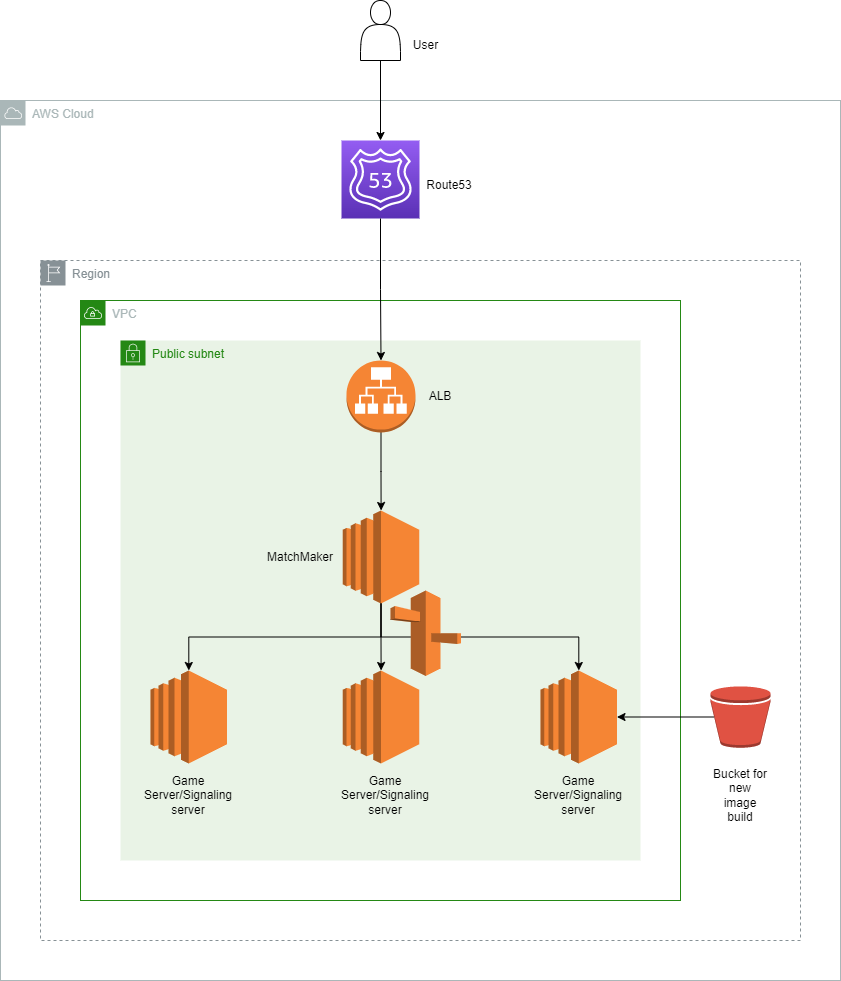

The diagram above was exported from draw.io. Its source (the exported page's mxGraphModel, read from the mxfile embedded in the PNG):
<mxGraphModel dx="2314" dy="2219" grid="1" gridSize="10" guides="1" tooltips="1" connect="1" arrows="1" fold="1" page="1" pageScale="1" pageWidth="850" pageHeight="1100" math="0" shadow="0">
  <root>
    <mxCell id="0" />
    <mxCell id="1" parent="0" />
    <mxCell id="bMMvD_hmoXalDgYOfoUa-2" value="AWS Cloud" style="sketch=0;outlineConnect=0;gradientColor=none;html=1;whiteSpace=wrap;fontSize=12;fontStyle=0;shape=mxgraph.aws4.group;grIcon=mxgraph.aws4.group_aws_cloud;strokeColor=#AAB7B8;fillColor=none;verticalAlign=top;align=left;spacingLeft=30;fontColor=#AAB7B8;dashed=0;" parent="1" vertex="1">
      <mxGeometry y="40" width="840" height="880" as="geometry" />
    </mxCell>
    <mxCell id="bMMvD_hmoXalDgYOfoUa-1" value="Region" style="sketch=0;outlineConnect=0;gradientColor=none;html=1;whiteSpace=wrap;fontSize=12;fontStyle=0;shape=mxgraph.aws4.group;grIcon=mxgraph.aws4.group_region;strokeColor=#879196;fillColor=none;verticalAlign=top;align=left;spacingLeft=30;fontColor=#879196;dashed=1;" parent="1" vertex="1">
      <mxGeometry x="40" y="200" width="760" height="680" as="geometry" />
    </mxCell>
    <mxCell id="zeBPPbJxlQH1pj3QRAao-3" style="edgeStyle=orthogonalEdgeStyle;rounded=0;orthogonalLoop=1;jettySize=auto;html=1;exitX=0.5;exitY=1;exitDx=0;exitDy=0;" edge="1" parent="1" source="bMMvD_hmoXalDgYOfoUa-4" target="zeBPPbJxlQH1pj3QRAao-2">
      <mxGeometry relative="1" as="geometry" />
    </mxCell>
    <mxCell id="bMMvD_hmoXalDgYOfoUa-4" value="" style="shape=actor;whiteSpace=wrap;html=1;" parent="1" vertex="1">
      <mxGeometry x="360" y="-60" width="40" height="60" as="geometry" />
    </mxCell>
    <mxCell id="bMMvD_hmoXalDgYOfoUa-6" value="VPC" style="points=[[0,0],[0.25,0],[0.5,0],[0.75,0],[1,0],[1,0.25],[1,0.5],[1,0.75],[1,1],[0.75,1],[0.5,1],[0.25,1],[0,1],[0,0.75],[0,0.5],[0,0.25]];outlineConnect=0;gradientColor=none;html=1;whiteSpace=wrap;fontSize=12;fontStyle=0;container=1;pointerEvents=0;collapsible=0;recursiveResize=0;shape=mxgraph.aws4.group;grIcon=mxgraph.aws4.group_vpc;strokeColor=#248814;fillColor=none;verticalAlign=top;align=left;spacingLeft=30;fontColor=#AAB7B8;dashed=0;" parent="1" vertex="1">
      <mxGeometry x="80" y="240" width="600" height="600" as="geometry" />
    </mxCell>
    <mxCell id="bMMvD_hmoXalDgYOfoUa-8" value="Public subnet" style="points=[[0,0],[0.25,0],[0.5,0],[0.75,0],[1,0],[1,0.25],[1,0.5],[1,0.75],[1,1],[0.75,1],[0.5,1],[0.25,1],[0,1],[0,0.75],[0,0.5],[0,0.25]];outlineConnect=0;gradientColor=none;html=1;whiteSpace=wrap;fontSize=12;fontStyle=0;container=1;pointerEvents=0;collapsible=0;recursiveResize=0;shape=mxgraph.aws4.group;grIcon=mxgraph.aws4.group_security_group;grStroke=0;strokeColor=#248814;fillColor=#E9F3E6;verticalAlign=top;align=left;spacingLeft=30;fontColor=#248814;dashed=0;" parent="bMMvD_hmoXalDgYOfoUa-6" vertex="1">
      <mxGeometry x="40" y="40" width="520" height="520" as="geometry" />
    </mxCell>
    <mxCell id="bMMvD_hmoXalDgYOfoUa-17" style="edgeStyle=orthogonalEdgeStyle;rounded=0;orthogonalLoop=1;jettySize=auto;html=1;exitX=0.5;exitY=1;exitDx=0;exitDy=0;exitPerimeter=0;" parent="bMMvD_hmoXalDgYOfoUa-8" source="bMMvD_hmoXalDgYOfoUa-9" target="bMMvD_hmoXalDgYOfoUa-14" edge="1">
      <mxGeometry relative="1" as="geometry" />
    </mxCell>
    <mxCell id="bMMvD_hmoXalDgYOfoUa-19" style="edgeStyle=orthogonalEdgeStyle;rounded=0;orthogonalLoop=1;jettySize=auto;html=1;exitX=0.5;exitY=1;exitDx=0;exitDy=0;exitPerimeter=0;" parent="bMMvD_hmoXalDgYOfoUa-8" source="bMMvD_hmoXalDgYOfoUa-9" target="bMMvD_hmoXalDgYOfoUa-15" edge="1">
      <mxGeometry relative="1" as="geometry" />
    </mxCell>
    <mxCell id="bMMvD_hmoXalDgYOfoUa-20" style="edgeStyle=orthogonalEdgeStyle;rounded=0;orthogonalLoop=1;jettySize=auto;html=1;exitX=0.5;exitY=1;exitDx=0;exitDy=0;exitPerimeter=0;" parent="bMMvD_hmoXalDgYOfoUa-8" source="bMMvD_hmoXalDgYOfoUa-9" target="bMMvD_hmoXalDgYOfoUa-16" edge="1">
      <mxGeometry relative="1" as="geometry" />
    </mxCell>
    <mxCell id="bMMvD_hmoXalDgYOfoUa-9" value="" style="outlineConnect=0;dashed=0;verticalLabelPosition=bottom;verticalAlign=top;align=center;html=1;shape=mxgraph.aws3.ec2;fillColor=#F58534;gradientColor=none;" parent="bMMvD_hmoXalDgYOfoUa-8" vertex="1">
      <mxGeometry x="222.25" y="170" width="76.5" height="93" as="geometry" />
    </mxCell>
    <mxCell id="bMMvD_hmoXalDgYOfoUa-12" style="edgeStyle=orthogonalEdgeStyle;rounded=0;orthogonalLoop=1;jettySize=auto;html=1;exitX=0.5;exitY=1;exitDx=0;exitDy=0;exitPerimeter=0;" parent="bMMvD_hmoXalDgYOfoUa-8" source="bMMvD_hmoXalDgYOfoUa-10" target="bMMvD_hmoXalDgYOfoUa-9" edge="1">
      <mxGeometry relative="1" as="geometry" />
    </mxCell>
    <mxCell id="bMMvD_hmoXalDgYOfoUa-10" value="" style="outlineConnect=0;dashed=0;verticalLabelPosition=bottom;verticalAlign=top;align=center;html=1;shape=mxgraph.aws3.application_load_balancer;fillColor=#F58534;gradientColor=none;" parent="bMMvD_hmoXalDgYOfoUa-8" vertex="1">
      <mxGeometry x="226" y="20" width="69" height="72" as="geometry" />
    </mxCell>
    <mxCell id="bMMvD_hmoXalDgYOfoUa-14" value="" style="outlineConnect=0;dashed=0;verticalLabelPosition=bottom;verticalAlign=top;align=center;html=1;shape=mxgraph.aws3.ec2;fillColor=#F58534;gradientColor=none;" parent="bMMvD_hmoXalDgYOfoUa-8" vertex="1">
      <mxGeometry x="30" y="330" width="76.5" height="93" as="geometry" />
    </mxCell>
    <mxCell id="bMMvD_hmoXalDgYOfoUa-15" value="" style="outlineConnect=0;dashed=0;verticalLabelPosition=bottom;verticalAlign=top;align=center;html=1;shape=mxgraph.aws3.ec2;fillColor=#F58534;gradientColor=none;" parent="bMMvD_hmoXalDgYOfoUa-8" vertex="1">
      <mxGeometry x="222.25" y="330" width="76.5" height="93" as="geometry" />
    </mxCell>
    <mxCell id="bMMvD_hmoXalDgYOfoUa-16" value="" style="outlineConnect=0;dashed=0;verticalLabelPosition=bottom;verticalAlign=top;align=center;html=1;shape=mxgraph.aws3.ec2;fillColor=#F58534;gradientColor=none;" parent="bMMvD_hmoXalDgYOfoUa-8" vertex="1">
      <mxGeometry x="420" y="330" width="76.5" height="93" as="geometry" />
    </mxCell>
    <mxCell id="bMMvD_hmoXalDgYOfoUa-23" value="MatchMaker" style="text;html=1;strokeColor=none;fillColor=none;align=center;verticalAlign=middle;whiteSpace=wrap;rounded=0;" parent="bMMvD_hmoXalDgYOfoUa-8" vertex="1">
      <mxGeometry x="150" y="201.5" width="60" height="30" as="geometry" />
    </mxCell>
    <mxCell id="bMMvD_hmoXalDgYOfoUa-25" value="Game Server/Signaling server" style="text;html=1;strokeColor=none;fillColor=none;align=center;verticalAlign=middle;whiteSpace=wrap;rounded=0;" parent="bMMvD_hmoXalDgYOfoUa-8" vertex="1">
      <mxGeometry x="235" y="440" width="60" height="30" as="geometry" />
    </mxCell>
    <mxCell id="bMMvD_hmoXalDgYOfoUa-26" value="Game Server/Signaling server" style="text;html=1;strokeColor=none;fillColor=none;align=center;verticalAlign=middle;whiteSpace=wrap;rounded=0;" parent="bMMvD_hmoXalDgYOfoUa-8" vertex="1">
      <mxGeometry x="428.25" y="440" width="60" height="30" as="geometry" />
    </mxCell>
    <mxCell id="bMMvD_hmoXalDgYOfoUa-31" value="ALB" style="text;html=1;strokeColor=none;fillColor=none;align=center;verticalAlign=middle;whiteSpace=wrap;rounded=0;" parent="bMMvD_hmoXalDgYOfoUa-8" vertex="1">
      <mxGeometry x="290" y="41" width="60" height="30" as="geometry" />
    </mxCell>
    <mxCell id="bMMvD_hmoXalDgYOfoUa-24" value="Game Server/Signaling server" style="text;html=1;strokeColor=none;fillColor=none;align=center;verticalAlign=middle;whiteSpace=wrap;rounded=0;" parent="bMMvD_hmoXalDgYOfoUa-8" vertex="1">
      <mxGeometry x="38.25" y="440" width="60" height="30" as="geometry" />
    </mxCell>
    <mxCell id="bMMvD_hmoXalDgYOfoUa-27" value="User" style="text;html=1;align=center;verticalAlign=middle;resizable=0;points=[];autosize=1;strokeColor=none;fillColor=none;" parent="1" vertex="1">
      <mxGeometry x="400" y="-30" width="50" height="30" as="geometry" />
    </mxCell>
    <mxCell id="bMMvD_hmoXalDgYOfoUa-29" style="edgeStyle=orthogonalEdgeStyle;rounded=0;orthogonalLoop=1;jettySize=auto;html=1;exitX=0.06;exitY=0.5;exitDx=0;exitDy=0;exitPerimeter=0;" parent="1" source="bMMvD_hmoXalDgYOfoUa-28" target="bMMvD_hmoXalDgYOfoUa-16" edge="1">
      <mxGeometry relative="1" as="geometry" />
    </mxCell>
    <mxCell id="bMMvD_hmoXalDgYOfoUa-28" value="" style="outlineConnect=0;dashed=0;verticalLabelPosition=bottom;verticalAlign=top;align=center;html=1;shape=mxgraph.aws3.bucket;fillColor=#E05243;gradientColor=none;" parent="1" vertex="1">
      <mxGeometry x="710" y="625.75" width="60" height="61.5" as="geometry" />
    </mxCell>
    <mxCell id="bMMvD_hmoXalDgYOfoUa-30" value="Bucket for new image build" style="text;html=1;strokeColor=none;fillColor=none;align=center;verticalAlign=middle;whiteSpace=wrap;rounded=0;" parent="1" vertex="1">
      <mxGeometry x="710" y="720" width="60" height="30" as="geometry" />
    </mxCell>
    <mxCell id="zeBPPbJxlQH1pj3QRAao-1" value="" style="outlineConnect=0;dashed=0;verticalLabelPosition=bottom;verticalAlign=top;align=center;html=1;shape=mxgraph.aws3.route_53;fillColor=#F58536;gradientColor=none;" vertex="1" parent="1">
      <mxGeometry x="390" y="530" width="70.5" height="85.5" as="geometry" />
    </mxCell>
    <mxCell id="zeBPPbJxlQH1pj3QRAao-2" value="" style="sketch=0;points=[[0,0,0],[0.25,0,0],[0.5,0,0],[0.75,0,0],[1,0,0],[0,1,0],[0.25,1,0],[0.5,1,0],[0.75,1,0],[1,1,0],[0,0.25,0],[0,0.5,0],[0,0.75,0],[1,0.25,0],[1,0.5,0],[1,0.75,0]];outlineConnect=0;fontColor=#232F3E;gradientColor=#945DF2;gradientDirection=north;fillColor=#5A30B5;strokeColor=#ffffff;dashed=0;verticalLabelPosition=bottom;verticalAlign=top;align=center;html=1;fontSize=12;fontStyle=0;aspect=fixed;shape=mxgraph.aws4.resourceIcon;resIcon=mxgraph.aws4.route_53;" vertex="1" parent="1">
      <mxGeometry x="341" y="80" width="78" height="78" as="geometry" />
    </mxCell>
    <mxCell id="zeBPPbJxlQH1pj3QRAao-8" style="edgeStyle=orthogonalEdgeStyle;rounded=0;orthogonalLoop=1;jettySize=auto;html=1;exitX=0.5;exitY=1;exitDx=0;exitDy=0;exitPerimeter=0;" edge="1" parent="1" target="bMMvD_hmoXalDgYOfoUa-10">
      <mxGeometry relative="1" as="geometry">
        <mxPoint x="380" y="158" as="sourcePoint" />
      </mxGeometry>
    </mxCell>
    <mxCell id="zeBPPbJxlQH1pj3QRAao-9" value="Route53" style="text;html=1;strokeColor=none;fillColor=none;align=center;verticalAlign=middle;whiteSpace=wrap;rounded=0;" vertex="1" parent="1">
      <mxGeometry x="419" y="110" width="60" height="30" as="geometry" />
    </mxCell>
  </root>
</mxGraphModel>